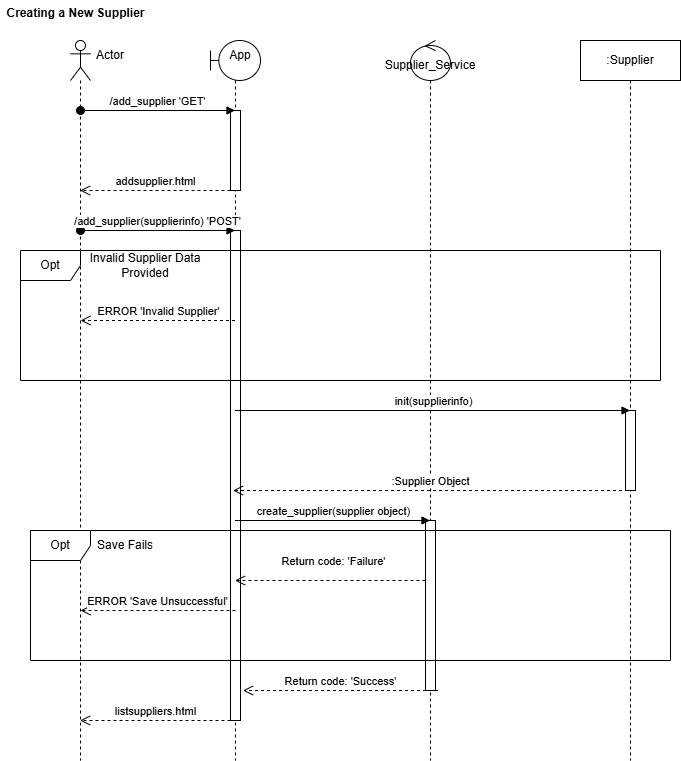

The diagram above was exported from draw.io. Its source (the exported page's mxGraphModel, read from the mxfile embedded in the PNG):
<mxGraphModel dx="1400" dy="763" grid="1" gridSize="10" guides="1" tooltips="1" connect="1" arrows="1" fold="1" page="1" pageScale="1" pageWidth="850" pageHeight="1100" math="0" shadow="0">
  <root>
    <mxCell id="0" />
    <mxCell id="1" parent="0" />
    <mxCell id="yEjoViHmEXVCWQy7-_EA-1" parent="1" style="shape=umlLifeline;perimeter=lifelinePerimeter;whiteSpace=wrap;html=1;container=1;dropTarget=0;collapsible=0;recursiveResize=0;outlineConnect=0;portConstraint=eastwest;newEdgeStyle={&quot;curved&quot;:0,&quot;rounded&quot;:0};participant=umlActor;" value="" vertex="1">
      <mxGeometry height="720" width="20" x="70" y="40" as="geometry" />
    </mxCell>
    <mxCell id="yEjoViHmEXVCWQy7-_EA-2" parent="1" style="shape=umlLifeline;perimeter=lifelinePerimeter;whiteSpace=wrap;html=1;container=1;dropTarget=0;collapsible=0;recursiveResize=0;outlineConnect=0;portConstraint=eastwest;newEdgeStyle={&quot;curved&quot;:0,&quot;rounded&quot;:0};participant=umlBoundary;" value="" vertex="1">
      <mxGeometry height="720" width="50" x="210" y="40" as="geometry" />
    </mxCell>
    <mxCell id="yEjoViHmEXVCWQy7-_EA-9" parent="yEjoViHmEXVCWQy7-_EA-2" style="html=1;points=[[0,0,0,0,5],[0,1,0,0,-5],[1,0,0,0,5],[1,1,0,0,-5]];perimeter=orthogonalPerimeter;outlineConnect=0;targetShapes=umlLifeline;portConstraint=eastwest;newEdgeStyle={&quot;curved&quot;:0,&quot;rounded&quot;:0};" value="" vertex="1">
      <mxGeometry height="80" width="10" x="20" y="70" as="geometry" />
    </mxCell>
    <mxCell id="yEjoViHmEXVCWQy7-_EA-13" parent="yEjoViHmEXVCWQy7-_EA-2" style="html=1;points=[[0,0,0,0,5],[0,1,0,0,-5],[1,0,0,0,5],[1,1,0,0,-5]];perimeter=orthogonalPerimeter;outlineConnect=0;targetShapes=umlLifeline;portConstraint=eastwest;newEdgeStyle={&quot;curved&quot;:0,&quot;rounded&quot;:0};" value="" vertex="1">
      <mxGeometry height="490" width="10" x="20" y="190" as="geometry" />
    </mxCell>
    <mxCell id="yEjoViHmEXVCWQy7-_EA-3" parent="1" style="shape=umlLifeline;perimeter=lifelinePerimeter;whiteSpace=wrap;html=1;container=1;dropTarget=0;collapsible=0;recursiveResize=0;outlineConnect=0;portConstraint=eastwest;newEdgeStyle={&quot;curved&quot;:0,&quot;rounded&quot;:0};participant=umlControl;" value="" vertex="1">
      <mxGeometry height="720" width="40" x="410" y="40" as="geometry" />
    </mxCell>
    <mxCell id="yEjoViHmEXVCWQy7-_EA-19" parent="yEjoViHmEXVCWQy7-_EA-3" style="html=1;points=[[0,0,0,0,5],[0,1,0,0,-5],[1,0,0,0,5],[1,1,0,0,-5]];perimeter=orthogonalPerimeter;outlineConnect=0;targetShapes=umlLifeline;portConstraint=eastwest;newEdgeStyle={&quot;curved&quot;:0,&quot;rounded&quot;:0};" value="" vertex="1">
      <mxGeometry height="170" width="10" x="15" y="480" as="geometry" />
    </mxCell>
    <mxCell id="yEjoViHmEXVCWQy7-_EA-4" parent="1" style="shape=umlLifeline;perimeter=lifelinePerimeter;whiteSpace=wrap;html=1;container=1;dropTarget=0;collapsible=0;recursiveResize=0;outlineConnect=0;portConstraint=eastwest;newEdgeStyle={&quot;curved&quot;:0,&quot;rounded&quot;:0};" value=":Supplier" vertex="1">
      <mxGeometry height="720" width="100" x="580" y="40" as="geometry" />
    </mxCell>
    <mxCell id="yEjoViHmEXVCWQy7-_EA-15" parent="yEjoViHmEXVCWQy7-_EA-4" style="html=1;points=[[0,0,0,0,5],[0,1,0,0,-5],[1,0,0,0,5],[1,1,0,0,-5]];perimeter=orthogonalPerimeter;outlineConnect=0;targetShapes=umlLifeline;portConstraint=eastwest;newEdgeStyle={&quot;curved&quot;:0,&quot;rounded&quot;:0};" value="" vertex="1">
      <mxGeometry height="80" width="10" x="45" y="370" as="geometry" />
    </mxCell>
    <mxCell id="yEjoViHmEXVCWQy7-_EA-5" parent="1" style="text;html=1;whiteSpace=wrap;strokeColor=none;fillColor=none;align=center;verticalAlign=middle;rounded=0;" value="Actor" vertex="1">
      <mxGeometry height="30" width="60" x="80" y="40" as="geometry" />
    </mxCell>
    <mxCell id="yEjoViHmEXVCWQy7-_EA-6" parent="1" style="text;html=1;whiteSpace=wrap;strokeColor=none;fillColor=none;align=center;verticalAlign=middle;rounded=0;" value="App" vertex="1">
      <mxGeometry height="30" width="60" x="210" y="40" as="geometry" />
    </mxCell>
    <mxCell id="yEjoViHmEXVCWQy7-_EA-7" parent="1" style="text;html=1;whiteSpace=wrap;strokeColor=none;fillColor=none;align=center;verticalAlign=middle;rounded=0;" value="Supplier_Service" vertex="1">
      <mxGeometry height="30" width="60" x="400" y="50" as="geometry" />
    </mxCell>
    <mxCell id="yEjoViHmEXVCWQy7-_EA-8" parent="1" style="text;align=center;fontStyle=1;verticalAlign=middle;spacingLeft=3;spacingRight=3;strokeColor=none;rotatable=0;points=[[0,0.5],[1,0.5]];portConstraint=eastwest;html=1;" value="Creating a New Supplier" vertex="1">
      <mxGeometry height="26" width="150" as="geometry" />
    </mxCell>
    <mxCell id="yEjoViHmEXVCWQy7-_EA-10" edge="1" parent="1" style="html=1;verticalAlign=bottom;startArrow=oval;startFill=1;endArrow=block;startSize=8;curved=0;rounded=0;" target="yEjoViHmEXVCWQy7-_EA-2" value="/add_supplier 'GET'">
      <mxGeometry relative="1" width="60" as="geometry">
        <mxPoint x="80" y="110" as="sourcePoint" />
        <mxPoint x="140" y="110" as="targetPoint" />
      </mxGeometry>
    </mxCell>
    <mxCell id="yEjoViHmEXVCWQy7-_EA-11" edge="1" parent="1" source="yEjoViHmEXVCWQy7-_EA-9" style="html=1;verticalAlign=bottom;endArrow=open;dashed=1;endSize=8;curved=0;rounded=0;" target="yEjoViHmEXVCWQy7-_EA-1" value="addsupplier.html">
      <mxGeometry relative="1" as="geometry">
        <Array as="points">
          <mxPoint x="160" y="190" />
        </Array>
        <mxPoint x="100" y="390" as="sourcePoint" />
        <mxPoint x="20" y="390" as="targetPoint" />
      </mxGeometry>
    </mxCell>
    <mxCell id="yEjoViHmEXVCWQy7-_EA-12" edge="1" parent="1" style="html=1;verticalAlign=bottom;startArrow=oval;startFill=1;endArrow=block;startSize=8;curved=0;rounded=0;" target="yEjoViHmEXVCWQy7-_EA-2" value="/add_supplier(supplierinfo) 'POST'">
      <mxGeometry relative="1" width="60" as="geometry">
        <mxPoint as="offset" />
        <mxPoint x="80" y="230" as="sourcePoint" />
        <mxPoint x="140" y="230" as="targetPoint" />
      </mxGeometry>
    </mxCell>
    <mxCell id="yEjoViHmEXVCWQy7-_EA-17" edge="1" parent="1" style="html=1;verticalAlign=bottom;endArrow=block;curved=0;rounded=0;" value="init(supplierinfo)">
      <mxGeometry relative="1" width="80" as="geometry">
        <mxPoint x="234.5" y="410" as="sourcePoint" />
        <mxPoint x="629.5" y="410" as="targetPoint" />
      </mxGeometry>
    </mxCell>
    <mxCell id="yEjoViHmEXVCWQy7-_EA-18" edge="1" parent="1" style="html=1;verticalAlign=bottom;endArrow=open;dashed=1;endSize=8;curved=0;rounded=0;" value=":Supplier Object">
      <mxGeometry relative="1" as="geometry">
        <mxPoint x="627.5" y="490" as="sourcePoint" />
        <mxPoint x="232.5" y="490" as="targetPoint" />
      </mxGeometry>
    </mxCell>
    <mxCell id="yEjoViHmEXVCWQy7-_EA-20" edge="1" parent="1" style="html=1;verticalAlign=bottom;endArrow=block;curved=0;rounded=0;" value="create_supplier(supplier object)">
      <mxGeometry relative="1" width="80" as="geometry">
        <mxPoint x="234.5" y="520" as="sourcePoint" />
        <mxPoint x="429.5" y="520" as="targetPoint" />
      </mxGeometry>
    </mxCell>
    <mxCell id="yEjoViHmEXVCWQy7-_EA-21" parent="1" style="shape=umlFrame;whiteSpace=wrap;html=1;pointerEvents=0;" value="Opt" vertex="1">
      <mxGeometry height="130" width="640" x="30" y="530" as="geometry" />
    </mxCell>
    <mxCell id="yEjoViHmEXVCWQy7-_EA-22" parent="1" style="text;html=1;whiteSpace=wrap;strokeColor=none;fillColor=none;align=center;verticalAlign=middle;rounded=0;" value="Save Fails" vertex="1">
      <mxGeometry height="30" width="70" x="90" y="530" as="geometry" />
    </mxCell>
    <mxCell id="yEjoViHmEXVCWQy7-_EA-23" parent="1" style="shape=umlFrame;whiteSpace=wrap;html=1;pointerEvents=0;" value="Opt" vertex="1">
      <mxGeometry height="130" width="640" x="20" y="250" as="geometry" />
    </mxCell>
    <mxCell id="yEjoViHmEXVCWQy7-_EA-24" parent="1" style="text;html=1;whiteSpace=wrap;strokeColor=none;fillColor=none;align=center;verticalAlign=middle;rounded=0;" value="Invalid Supplier Data Provided" vertex="1">
      <mxGeometry height="30" width="130" x="80" y="250" as="geometry" />
    </mxCell>
    <mxCell id="yEjoViHmEXVCWQy7-_EA-25" edge="1" parent="1" source="yEjoViHmEXVCWQy7-_EA-2" style="html=1;verticalAlign=bottom;endArrow=open;dashed=1;endSize=8;curved=0;rounded=0;" value="ERROR 'Invalid Supplier'">
      <mxGeometry relative="1" as="geometry">
        <mxPoint x="160" y="320" as="sourcePoint" />
        <mxPoint x="80" y="320" as="targetPoint" />
      </mxGeometry>
    </mxCell>
    <mxCell id="yEjoViHmEXVCWQy7-_EA-26" edge="1" parent="1" style="html=1;verticalAlign=bottom;endArrow=open;dashed=1;endSize=8;curved=0;rounded=0;" target="yEjoViHmEXVCWQy7-_EA-2" value="Return code: 'Failure'">
      <mxGeometry relative="1" x="-0.0323" y="-10" as="geometry">
        <mxPoint as="offset" />
        <mxPoint x="425" y="580" as="sourcePoint" />
        <mxPoint x="270" y="580" as="targetPoint" />
      </mxGeometry>
    </mxCell>
    <mxCell id="yEjoViHmEXVCWQy7-_EA-27" edge="1" parent="1" style="html=1;verticalAlign=bottom;endArrow=open;dashed=1;endSize=8;curved=0;rounded=0;" value="ERROR 'Save Unsuccessful'">
      <mxGeometry relative="1" as="geometry">
        <mxPoint x="235" y="610" as="sourcePoint" />
        <mxPoint x="80" y="610" as="targetPoint" />
      </mxGeometry>
    </mxCell>
    <mxCell id="yEjoViHmEXVCWQy7-_EA-28" edge="1" parent="1" style="html=1;verticalAlign=bottom;endArrow=open;dashed=1;endSize=8;curved=0;rounded=0;" value="Return code: 'Success'">
      <mxGeometry relative="1" as="geometry">
        <mxPoint x="437.5" y="690" as="sourcePoint" />
        <mxPoint x="242.5" y="690" as="targetPoint" />
      </mxGeometry>
    </mxCell>
    <mxCell id="yEjoViHmEXVCWQy7-_EA-29" edge="1" parent="1" style="html=1;verticalAlign=bottom;endArrow=open;dashed=1;endSize=8;curved=0;rounded=0;" target="yEjoViHmEXVCWQy7-_EA-1" value="listsuppliers.html">
      <mxGeometry relative="1" as="geometry">
        <mxPoint x="230" y="720" as="sourcePoint" />
        <mxPoint x="150" y="720" as="targetPoint" />
      </mxGeometry>
    </mxCell>
  </root>
</mxGraphModel>